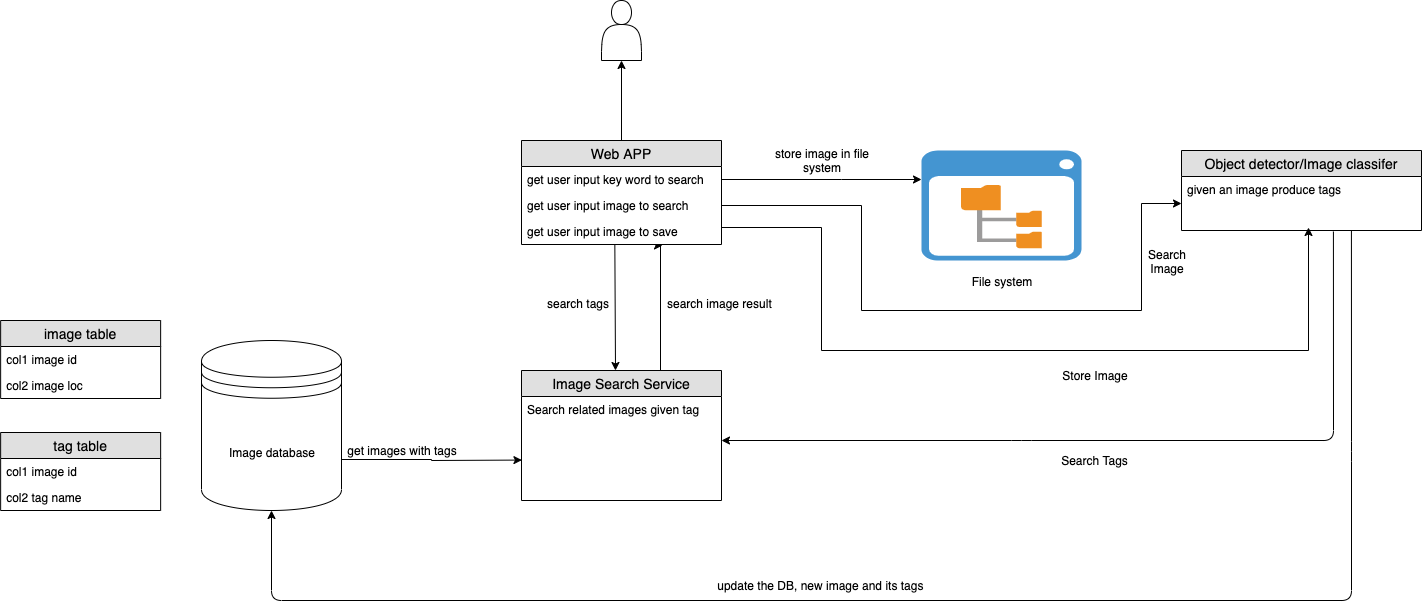

The diagram above was exported from draw.io. Its source (the exported page's mxGraphModel, read from the mxfile embedded in the PNG):
<mxGraphModel dx="1773" dy="1743" grid="1" gridSize="10" guides="1" tooltips="1" connect="1" arrows="1" fold="1" page="1" pageScale="1" pageWidth="827" pageHeight="1169" math="0" shadow="0">
  <root>
    <mxCell id="WIyWlLk6GJQsqaUBKTNV-0" />
    <mxCell id="WIyWlLk6GJQsqaUBKTNV-1" parent="WIyWlLk6GJQsqaUBKTNV-0" />
    <mxCell id="pxZtggVAJmVRqDdGdQY0-8" style="edgeStyle=orthogonalEdgeStyle;rounded=0;orthogonalLoop=1;jettySize=auto;html=1;exitX=1;exitY=0.7;exitDx=0;exitDy=0;entryX=0;entryY=0.638;entryDx=0;entryDy=0;entryPerimeter=0;" parent="WIyWlLk6GJQsqaUBKTNV-1" source="pxZtggVAJmVRqDdGdQY0-0" edge="1">
      <mxGeometry relative="1" as="geometry">
        <mxPoint x="520.4285714285716" y="359.5714285714289" as="targetPoint" />
      </mxGeometry>
    </mxCell>
    <mxCell id="pxZtggVAJmVRqDdGdQY0-0" value="Image database&lt;br&gt;" style="shape=datastore;whiteSpace=wrap;html=1;" parent="WIyWlLk6GJQsqaUBKTNV-1" vertex="1">
      <mxGeometry x="200" y="240" width="140" height="170" as="geometry" />
    </mxCell>
    <mxCell id="pxZtggVAJmVRqDdGdQY0-25" style="edgeStyle=orthogonalEdgeStyle;rounded=0;orthogonalLoop=1;jettySize=auto;html=1;exitX=0.75;exitY=0;exitDx=0;exitDy=0;entryX=0.703;entryY=1.049;entryDx=0;entryDy=0;entryPerimeter=0;" parent="WIyWlLk6GJQsqaUBKTNV-1" source="pxZtggVAJmVRqDdGdQY0-1" target="pxZtggVAJmVRqDdGdQY0-51" edge="1">
      <mxGeometry relative="1" as="geometry">
        <mxPoint x="659" y="140" as="targetPoint" />
        <Array as="points">
          <mxPoint x="659" y="270" />
        </Array>
      </mxGeometry>
    </mxCell>
    <mxCell id="pxZtggVAJmVRqDdGdQY0-1" value="Image Search Service" style="swimlane;fontStyle=0;childLayout=stackLayout;horizontal=1;startSize=26;fillColor=#e0e0e0;horizontalStack=0;resizeParent=1;resizeParentMax=0;resizeLast=0;collapsible=1;marginBottom=0;swimlaneFillColor=#ffffff;align=center;fontSize=14;" parent="WIyWlLk6GJQsqaUBKTNV-1" vertex="1">
      <mxGeometry x="520" y="270" width="200" height="130" as="geometry" />
    </mxCell>
    <mxCell id="pxZtggVAJmVRqDdGdQY0-2" value="Search related images given tag&#10;&#10;" style="text;strokeColor=none;fillColor=none;spacingLeft=4;spacingRight=4;overflow=hidden;rotatable=0;points=[[0,0.5],[1,0.5]];portConstraint=eastwest;fontSize=12;" parent="pxZtggVAJmVRqDdGdQY0-1" vertex="1">
      <mxGeometry y="26" width="200" height="104" as="geometry" />
    </mxCell>
    <mxCell id="pxZtggVAJmVRqDdGdQY0-9" value="get images with tags" style="text;html=1;strokeColor=none;fillColor=none;align=center;verticalAlign=middle;whiteSpace=wrap;rounded=0;" parent="WIyWlLk6GJQsqaUBKTNV-1" vertex="1">
      <mxGeometry x="330" y="340" width="140" height="20" as="geometry" />
    </mxCell>
    <mxCell id="pxZtggVAJmVRqDdGdQY0-23" style="edgeStyle=orthogonalEdgeStyle;rounded=0;orthogonalLoop=1;jettySize=auto;html=1;entryX=0.5;entryY=0;entryDx=0;entryDy=0;exitX=0;exitY=0.5;exitDx=0;exitDy=0;" parent="WIyWlLk6GJQsqaUBKTNV-1" source="pxZtggVAJmVRqDdGdQY0-21" edge="1">
      <mxGeometry relative="1" as="geometry">
        <mxPoint x="614" y="140" as="sourcePoint" />
        <mxPoint x="614" y="270" as="targetPoint" />
        <Array as="points">
          <mxPoint x="613" y="80" />
        </Array>
      </mxGeometry>
    </mxCell>
    <mxCell id="pxZtggVAJmVRqDdGdQY0-32" style="edgeStyle=orthogonalEdgeStyle;rounded=0;orthogonalLoop=1;jettySize=auto;html=1;entryX=0.5;entryY=1;entryDx=0;entryDy=0;" parent="WIyWlLk6GJQsqaUBKTNV-1" source="pxZtggVAJmVRqDdGdQY0-19" target="pxZtggVAJmVRqDdGdQY0-31" edge="1">
      <mxGeometry relative="1" as="geometry" />
    </mxCell>
    <mxCell id="pxZtggVAJmVRqDdGdQY0-19" value="Web APP" style="swimlane;fontStyle=0;childLayout=stackLayout;horizontal=1;startSize=26;fillColor=#e0e0e0;horizontalStack=0;resizeParent=1;resizeParentMax=0;resizeLast=0;collapsible=1;marginBottom=0;swimlaneFillColor=#ffffff;align=center;fontSize=14;" parent="WIyWlLk6GJQsqaUBKTNV-1" vertex="1">
      <mxGeometry x="520" y="40" width="200" height="104" as="geometry" />
    </mxCell>
    <mxCell id="pxZtggVAJmVRqDdGdQY0-21" value="get user input key word to search" style="text;strokeColor=none;fillColor=none;spacingLeft=4;spacingRight=4;overflow=hidden;rotatable=0;points=[[0,0.5],[1,0.5]];portConstraint=eastwest;fontSize=12;" parent="pxZtggVAJmVRqDdGdQY0-19" vertex="1">
      <mxGeometry y="26" width="200" height="26" as="geometry" />
    </mxCell>
    <mxCell id="pxZtggVAJmVRqDdGdQY0-52" value="get user input image to search" style="text;strokeColor=none;fillColor=none;spacingLeft=4;spacingRight=4;overflow=hidden;rotatable=0;points=[[0,0.5],[1,0.5]];portConstraint=eastwest;fontSize=12;" parent="pxZtggVAJmVRqDdGdQY0-19" vertex="1">
      <mxGeometry y="52" width="200" height="26" as="geometry" />
    </mxCell>
    <mxCell id="pxZtggVAJmVRqDdGdQY0-51" value="get user input image to save" style="text;strokeColor=none;fillColor=none;spacingLeft=4;spacingRight=4;overflow=hidden;rotatable=0;points=[[0,0.5],[1,0.5]];portConstraint=eastwest;fontSize=12;" parent="pxZtggVAJmVRqDdGdQY0-19" vertex="1">
      <mxGeometry y="78" width="200" height="26" as="geometry" />
    </mxCell>
    <mxCell id="pxZtggVAJmVRqDdGdQY0-26" value="Object detector/Image classifer" style="swimlane;fontStyle=0;childLayout=stackLayout;horizontal=1;startSize=26;fillColor=#e0e0e0;horizontalStack=0;resizeParent=1;resizeParentMax=0;resizeLast=0;collapsible=1;marginBottom=0;swimlaneFillColor=#ffffff;align=center;fontSize=14;" parent="WIyWlLk6GJQsqaUBKTNV-1" vertex="1">
      <mxGeometry x="1180" y="50" width="240" height="80" as="geometry" />
    </mxCell>
    <mxCell id="pxZtggVAJmVRqDdGdQY0-27" value="given an image produce tags" style="text;strokeColor=none;fillColor=none;spacingLeft=4;spacingRight=4;overflow=hidden;rotatable=0;points=[[0,0.5],[1,0.5]];portConstraint=eastwest;fontSize=12;" parent="pxZtggVAJmVRqDdGdQY0-26" vertex="1">
      <mxGeometry y="26" width="240" height="54" as="geometry" />
    </mxCell>
    <mxCell id="pxZtggVAJmVRqDdGdQY0-30" value="search tags" style="text;strokeColor=none;fillColor=none;spacingLeft=4;spacingRight=4;overflow=hidden;rotatable=0;points=[[0,0.5],[1,0.5]];portConstraint=eastwest;fontSize=12;" parent="WIyWlLk6GJQsqaUBKTNV-1" vertex="1">
      <mxGeometry x="540" y="190" width="80" height="26" as="geometry" />
    </mxCell>
    <mxCell id="pxZtggVAJmVRqDdGdQY0-31" value="" style="shape=actor;whiteSpace=wrap;html=1;" parent="WIyWlLk6GJQsqaUBKTNV-1" vertex="1">
      <mxGeometry x="600" y="-100" width="40" height="60" as="geometry" />
    </mxCell>
    <mxCell id="pxZtggVAJmVRqDdGdQY0-33" value="search image result" style="text;strokeColor=none;fillColor=none;align=left;verticalAlign=top;spacingLeft=4;spacingRight=4;overflow=hidden;rotatable=0;points=[[0,0.5],[1,0.5]];portConstraint=eastwest;" parent="WIyWlLk6GJQsqaUBKTNV-1" vertex="1">
      <mxGeometry x="660" y="190" width="120" height="30" as="geometry" />
    </mxCell>
    <mxCell id="pxZtggVAJmVRqDdGdQY0-37" value="" style="shadow=0;dashed=0;html=1;strokeColor=none;fillColor=#4495D1;labelPosition=center;verticalLabelPosition=bottom;verticalAlign=top;align=center;outlineConnect=0;shape=mxgraph.veeam.2d.file_system_browser;" parent="WIyWlLk6GJQsqaUBKTNV-1" vertex="1">
      <mxGeometry x="920" y="50" width="160" height="110" as="geometry" />
    </mxCell>
    <mxCell id="pxZtggVAJmVRqDdGdQY0-39" value="File system" style="text;html=1;strokeColor=none;fillColor=none;align=center;verticalAlign=middle;whiteSpace=wrap;rounded=0;" parent="WIyWlLk6GJQsqaUBKTNV-1" vertex="1">
      <mxGeometry x="955" y="171" width="90" height="20" as="geometry" />
    </mxCell>
    <mxCell id="pxZtggVAJmVRqDdGdQY0-40" value="store image in file system" style="text;html=1;strokeColor=none;fillColor=none;align=center;verticalAlign=middle;whiteSpace=wrap;rounded=0;" parent="WIyWlLk6GJQsqaUBKTNV-1" vertex="1">
      <mxGeometry x="760" y="50" width="120" height="20" as="geometry" />
    </mxCell>
    <mxCell id="pxZtggVAJmVRqDdGdQY0-41" style="edgeStyle=orthogonalEdgeStyle;rounded=0;orthogonalLoop=1;jettySize=auto;html=1;entryX=0.529;entryY=0.962;entryDx=0;entryDy=0;entryPerimeter=0;" parent="WIyWlLk6GJQsqaUBKTNV-1" edge="1">
      <mxGeometry relative="1" as="geometry">
        <mxPoint x="1307" y="127" as="targetPoint" />
        <mxPoint x="720" y="131" as="sourcePoint" />
        <Array as="points">
          <mxPoint x="720" y="127" />
          <mxPoint x="820" y="127" />
          <mxPoint x="820" y="250" />
          <mxPoint x="1307" y="250" />
        </Array>
      </mxGeometry>
    </mxCell>
    <mxCell id="pxZtggVAJmVRqDdGdQY0-42" value="Store Image" style="text;html=1;strokeColor=none;fillColor=none;align=center;verticalAlign=middle;whiteSpace=wrap;rounded=0;" parent="WIyWlLk6GJQsqaUBKTNV-1" vertex="1">
      <mxGeometry x="987.5" y="260" width="210" height="30" as="geometry" />
    </mxCell>
    <mxCell id="pxZtggVAJmVRqDdGdQY0-44" value="" style="endArrow=classic;html=1;entryX=0.5;entryY=1;entryDx=0;entryDy=0;exitX=0.708;exitY=1.077;exitDx=0;exitDy=0;exitPerimeter=0;" parent="WIyWlLk6GJQsqaUBKTNV-1" target="pxZtggVAJmVRqDdGdQY0-0" edge="1">
      <mxGeometry width="50" height="50" relative="1" as="geometry">
        <mxPoint x="1349.92" y="130.00199999999995" as="sourcePoint" />
        <mxPoint x="1400" y="170" as="targetPoint" />
        <Array as="points">
          <mxPoint x="1350" y="351" />
          <mxPoint x="1350" y="500" />
          <mxPoint x="270" y="500" />
        </Array>
      </mxGeometry>
    </mxCell>
    <mxCell id="pxZtggVAJmVRqDdGdQY0-45" value="update the DB, new image and its tags&amp;nbsp;" style="text;html=1;strokeColor=none;fillColor=none;align=center;verticalAlign=middle;whiteSpace=wrap;rounded=0;" parent="WIyWlLk6GJQsqaUBKTNV-1" vertex="1">
      <mxGeometry x="705" y="460" width="230" height="50" as="geometry" />
    </mxCell>
    <mxCell id="pxZtggVAJmVRqDdGdQY0-49" value="" style="endArrow=classic;html=1;exitX=0.633;exitY=1.019;exitDx=0;exitDy=0;exitPerimeter=0;" parent="WIyWlLk6GJQsqaUBKTNV-1" source="pxZtggVAJmVRqDdGdQY0-27" edge="1">
      <mxGeometry width="50" height="50" relative="1" as="geometry">
        <mxPoint x="720" y="460" as="sourcePoint" />
        <mxPoint x="720" y="340" as="targetPoint" />
        <Array as="points">
          <mxPoint x="1332" y="340" />
          <mxPoint x="1020" y="340" />
        </Array>
      </mxGeometry>
    </mxCell>
    <mxCell id="pxZtggVAJmVRqDdGdQY0-50" value="Search Tags" style="text;html=1;strokeColor=none;fillColor=none;align=center;verticalAlign=middle;whiteSpace=wrap;rounded=0;" parent="WIyWlLk6GJQsqaUBKTNV-1" vertex="1">
      <mxGeometry x="1005" y="350" width="175" height="20" as="geometry" />
    </mxCell>
    <mxCell id="pxZtggVAJmVRqDdGdQY0-53" style="edgeStyle=orthogonalEdgeStyle;rounded=0;orthogonalLoop=1;jettySize=auto;html=1;exitX=1;exitY=0.5;exitDx=0;exitDy=0;" parent="WIyWlLk6GJQsqaUBKTNV-1" source="pxZtggVAJmVRqDdGdQY0-21" target="pxZtggVAJmVRqDdGdQY0-37" edge="1">
      <mxGeometry relative="1" as="geometry">
        <Array as="points">
          <mxPoint x="840" y="79" />
          <mxPoint x="840" y="79" />
        </Array>
      </mxGeometry>
    </mxCell>
    <mxCell id="pxZtggVAJmVRqDdGdQY0-54" style="edgeStyle=orthogonalEdgeStyle;rounded=0;orthogonalLoop=1;jettySize=auto;html=1;exitX=1;exitY=0.5;exitDx=0;exitDy=0;entryX=0;entryY=0.5;entryDx=0;entryDy=0;" parent="WIyWlLk6GJQsqaUBKTNV-1" source="pxZtggVAJmVRqDdGdQY0-52" target="pxZtggVAJmVRqDdGdQY0-27" edge="1">
      <mxGeometry relative="1" as="geometry">
        <Array as="points">
          <mxPoint x="860" y="105" />
          <mxPoint x="860" y="210" />
          <mxPoint x="1140" y="210" />
          <mxPoint x="1140" y="103" />
        </Array>
      </mxGeometry>
    </mxCell>
    <mxCell id="pxZtggVAJmVRqDdGdQY0-55" value="Search Image" style="text;html=1;strokeColor=none;fillColor=none;align=center;verticalAlign=middle;whiteSpace=wrap;rounded=0;" parent="WIyWlLk6GJQsqaUBKTNV-1" vertex="1">
      <mxGeometry x="1140" y="151" width="50" height="20" as="geometry" />
    </mxCell>
    <mxCell id="pxZtggVAJmVRqDdGdQY0-56" value="image table" style="swimlane;fontStyle=0;childLayout=stackLayout;horizontal=1;startSize=26;fillColor=#e0e0e0;horizontalStack=0;resizeParent=1;resizeParentMax=0;resizeLast=0;collapsible=1;marginBottom=0;swimlaneFillColor=#ffffff;align=center;fontSize=14;" parent="WIyWlLk6GJQsqaUBKTNV-1" vertex="1">
      <mxGeometry x="-0.8599999999999994" y="220" width="160" height="78" as="geometry" />
    </mxCell>
    <mxCell id="pxZtggVAJmVRqDdGdQY0-57" value="col1 image id" style="text;strokeColor=none;fillColor=none;spacingLeft=4;spacingRight=4;overflow=hidden;rotatable=0;points=[[0,0.5],[1,0.5]];portConstraint=eastwest;fontSize=12;" parent="pxZtggVAJmVRqDdGdQY0-56" vertex="1">
      <mxGeometry y="26" width="160" height="26" as="geometry" />
    </mxCell>
    <mxCell id="pxZtggVAJmVRqDdGdQY0-58" value="col2 image loc" style="text;strokeColor=none;fillColor=none;spacingLeft=4;spacingRight=4;overflow=hidden;rotatable=0;points=[[0,0.5],[1,0.5]];portConstraint=eastwest;fontSize=12;" parent="pxZtggVAJmVRqDdGdQY0-56" vertex="1">
      <mxGeometry y="52" width="160" height="26" as="geometry" />
    </mxCell>
    <mxCell id="pxZtggVAJmVRqDdGdQY0-61" value="tag table" style="swimlane;fontStyle=0;childLayout=stackLayout;horizontal=1;startSize=26;fillColor=#e0e0e0;horizontalStack=0;resizeParent=1;resizeParentMax=0;resizeLast=0;collapsible=1;marginBottom=0;swimlaneFillColor=#ffffff;align=center;fontSize=14;" parent="WIyWlLk6GJQsqaUBKTNV-1" vertex="1">
      <mxGeometry x="-0.8600000000000136" y="332" width="160" height="78" as="geometry" />
    </mxCell>
    <mxCell id="pxZtggVAJmVRqDdGdQY0-62" value="col1 image id" style="text;strokeColor=none;fillColor=none;spacingLeft=4;spacingRight=4;overflow=hidden;rotatable=0;points=[[0,0.5],[1,0.5]];portConstraint=eastwest;fontSize=12;" parent="pxZtggVAJmVRqDdGdQY0-61" vertex="1">
      <mxGeometry y="26" width="160" height="26" as="geometry" />
    </mxCell>
    <mxCell id="pxZtggVAJmVRqDdGdQY0-63" value="col2 tag name" style="text;strokeColor=none;fillColor=none;spacingLeft=4;spacingRight=4;overflow=hidden;rotatable=0;points=[[0,0.5],[1,0.5]];portConstraint=eastwest;fontSize=12;" parent="pxZtggVAJmVRqDdGdQY0-61" vertex="1">
      <mxGeometry y="52" width="160" height="26" as="geometry" />
    </mxCell>
  </root>
</mxGraphModel>